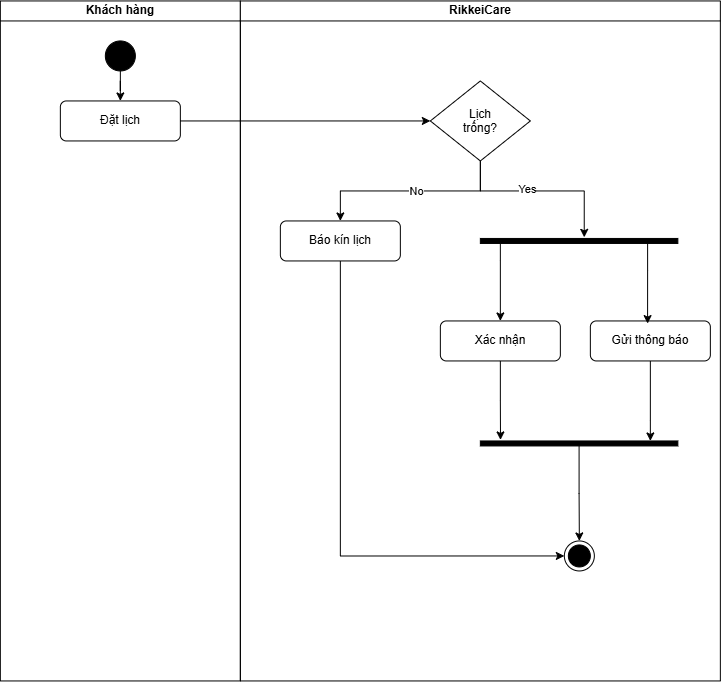

The diagram above was exported from draw.io. Its source (the exported page's mxGraphModel, read from the mxfile embedded in the PNG):
<mxGraphModel dx="1152" dy="694" grid="1" gridSize="10" guides="1" tooltips="1" connect="1" arrows="1" fold="1" page="1" pageScale="1" pageWidth="827" pageHeight="1169" math="0" shadow="0">
  <root>
    <mxCell id="0" />
    <mxCell id="1" parent="0" />
    <mxCell id="Dtwcg6Ur9qLuf2TaajCZ-1" parent="1" style="swimlane;startSize=20;whiteSpace=wrap;html=1;" value="Khách hàng" vertex="1">
      <mxGeometry height="680" width="240" x="270" y="170" as="geometry" />
    </mxCell>
    <mxCell id="Dtwcg6Ur9qLuf2TaajCZ-2" edge="1" parent="Dtwcg6Ur9qLuf2TaajCZ-1" source="Dtwcg6Ur9qLuf2TaajCZ-3" style="edgeStyle=orthogonalEdgeStyle;rounded=0;orthogonalLoop=1;jettySize=auto;html=1;" target="Dtwcg6Ur9qLuf2TaajCZ-4" value="">
      <mxGeometry relative="1" as="geometry" />
    </mxCell>
    <mxCell id="Dtwcg6Ur9qLuf2TaajCZ-3" parent="Dtwcg6Ur9qLuf2TaajCZ-1" style="ellipse;fillColor=strokeColor;html=1;" value="" vertex="1">
      <mxGeometry height="30" width="30" x="105" y="40" as="geometry" />
    </mxCell>
    <mxCell id="Dtwcg6Ur9qLuf2TaajCZ-4" parent="Dtwcg6Ur9qLuf2TaajCZ-1" style="rounded=1;whiteSpace=wrap;html=1;" value="Đặt lịch" vertex="1">
      <mxGeometry height="40" width="120" x="60" y="100" as="geometry" />
    </mxCell>
    <mxCell id="Dtwcg6Ur9qLuf2TaajCZ-5" parent="1" style="swimlane;startSize=20;whiteSpace=wrap;html=1;" value="RikkeiCare" vertex="1">
      <mxGeometry height="680" width="480" x="510" y="170" as="geometry" />
    </mxCell>
    <mxCell id="Dtwcg6Ur9qLuf2TaajCZ-6" edge="1" parent="Dtwcg6Ur9qLuf2TaajCZ-5" source="Dtwcg6Ur9qLuf2TaajCZ-8" style="edgeStyle=orthogonalEdgeStyle;rounded=0;orthogonalLoop=1;jettySize=auto;html=1;exitX=0.5;exitY=1;exitDx=0;exitDy=0;entryX=0.5;entryY=0;entryDx=0;entryDy=0;" target="Dtwcg6Ur9qLuf2TaajCZ-10">
      <mxGeometry relative="1" as="geometry" />
    </mxCell>
    <mxCell id="Dtwcg6Ur9qLuf2TaajCZ-7" connectable="0" parent="Dtwcg6Ur9qLuf2TaajCZ-6" style="edgeLabel;html=1;align=center;verticalAlign=middle;resizable=0;points=[];" value="No" vertex="1">
      <mxGeometry relative="1" x="-0.0551" as="geometry">
        <mxPoint as="offset" />
      </mxGeometry>
    </mxCell>
    <mxCell id="Dtwcg6Ur9qLuf2TaajCZ-8" parent="Dtwcg6Ur9qLuf2TaajCZ-5" style="rhombus;whiteSpace=wrap;html=1;shapeInside=1;" value="Lịch trống?&lt;div&gt;&lt;br/&gt;&lt;/div&gt;" vertex="1">
      <mxGeometry height="80" width="100" x="190" y="80" as="geometry" />
    </mxCell>
    <mxCell id="Dtwcg6Ur9qLuf2TaajCZ-9" edge="1" parent="Dtwcg6Ur9qLuf2TaajCZ-5" source="Dtwcg6Ur9qLuf2TaajCZ-10" style="edgeStyle=orthogonalEdgeStyle;rounded=0;orthogonalLoop=1;jettySize=auto;html=1;entryX=0;entryY=0.5;entryDx=0;entryDy=0;" target="Dtwcg6Ur9qLuf2TaajCZ-18">
      <mxGeometry relative="1" as="geometry">
        <Array as="points">
          <mxPoint x="100" y="555" />
        </Array>
      </mxGeometry>
    </mxCell>
    <mxCell id="Dtwcg6Ur9qLuf2TaajCZ-10" parent="Dtwcg6Ur9qLuf2TaajCZ-5" style="rounded=1;whiteSpace=wrap;html=1;" value="Báo kín lịch" vertex="1">
      <mxGeometry height="40" width="120" x="40" y="220" as="geometry" />
    </mxCell>
    <mxCell id="Dtwcg6Ur9qLuf2TaajCZ-11" edge="1" parent="Dtwcg6Ur9qLuf2TaajCZ-5" source="Dtwcg6Ur9qLuf2TaajCZ-12" style="edgeStyle=orthogonalEdgeStyle;rounded=0;orthogonalLoop=1;jettySize=auto;html=1;" target="Dtwcg6Ur9qLuf2TaajCZ-15">
      <mxGeometry relative="1" as="geometry">
        <Array as="points">
          <mxPoint x="260" y="260" />
          <mxPoint x="260" y="260" />
        </Array>
      </mxGeometry>
    </mxCell>
    <mxCell id="Dtwcg6Ur9qLuf2TaajCZ-12" parent="Dtwcg6Ur9qLuf2TaajCZ-5" style="html=1;points=[];perimeter=orthogonalPerimeter;fillColor=strokeColor;direction=south;" value="" vertex="1">
      <mxGeometry height="5" width="197.5" x="240" y="237.5" as="geometry" />
    </mxCell>
    <mxCell id="Dtwcg6Ur9qLuf2TaajCZ-13" edge="1" parent="Dtwcg6Ur9qLuf2TaajCZ-5" source="Dtwcg6Ur9qLuf2TaajCZ-14" style="edgeStyle=orthogonalEdgeStyle;rounded=0;orthogonalLoop=1;jettySize=auto;html=1;" target="Dtwcg6Ur9qLuf2TaajCZ-17" value="">
      <mxGeometry relative="1" as="geometry">
        <Array as="points">
          <mxPoint x="410" y="420" />
          <mxPoint x="410" y="420" />
        </Array>
      </mxGeometry>
    </mxCell>
    <mxCell id="Dtwcg6Ur9qLuf2TaajCZ-14" parent="Dtwcg6Ur9qLuf2TaajCZ-5" style="rounded=1;whiteSpace=wrap;html=1;" value="Gửi thông báo" vertex="1">
      <mxGeometry height="40" width="120" x="350" y="320" as="geometry" />
    </mxCell>
    <mxCell id="Dtwcg6Ur9qLuf2TaajCZ-15" parent="Dtwcg6Ur9qLuf2TaajCZ-5" style="rounded=1;whiteSpace=wrap;html=1;" value="Xác nhận" vertex="1">
      <mxGeometry height="40" width="120" x="200" y="320" as="geometry" />
    </mxCell>
    <mxCell id="Dtwcg6Ur9qLuf2TaajCZ-16" edge="1" parent="Dtwcg6Ur9qLuf2TaajCZ-5" source="Dtwcg6Ur9qLuf2TaajCZ-17" style="edgeStyle=orthogonalEdgeStyle;rounded=0;orthogonalLoop=1;jettySize=auto;html=1;" target="Dtwcg6Ur9qLuf2TaajCZ-18" value="">
      <mxGeometry relative="1" as="geometry" />
    </mxCell>
    <mxCell id="Dtwcg6Ur9qLuf2TaajCZ-17" parent="Dtwcg6Ur9qLuf2TaajCZ-5" style="html=1;points=[];perimeter=orthogonalPerimeter;fillColor=strokeColor;direction=south;" value="" vertex="1">
      <mxGeometry height="5" width="197.5" x="240" y="440" as="geometry" />
    </mxCell>
    <mxCell id="Dtwcg6Ur9qLuf2TaajCZ-18" parent="Dtwcg6Ur9qLuf2TaajCZ-5" style="ellipse;html=1;shape=endState;fillColor=strokeColor;" value="" vertex="1">
      <mxGeometry height="30" width="30" x="324" y="540" as="geometry" />
    </mxCell>
    <mxCell id="Dtwcg6Ur9qLuf2TaajCZ-19" edge="1" parent="Dtwcg6Ur9qLuf2TaajCZ-5" source="Dtwcg6Ur9qLuf2TaajCZ-8" style="edgeStyle=orthogonalEdgeStyle;rounded=0;orthogonalLoop=1;jettySize=auto;html=1;entryX=-0.223;entryY=0.474;entryDx=0;entryDy=0;entryPerimeter=0;" target="Dtwcg6Ur9qLuf2TaajCZ-12">
      <mxGeometry relative="1" as="geometry">
        <Array as="points">
          <mxPoint x="240" y="190" />
          <mxPoint x="343.9" y="190" />
        </Array>
        <mxPoint x="344.08000000000004" y="230" as="targetPoint" />
      </mxGeometry>
    </mxCell>
    <mxCell id="Dtwcg6Ur9qLuf2TaajCZ-20" connectable="0" parent="Dtwcg6Ur9qLuf2TaajCZ-19" style="edgeLabel;html=1;align=center;verticalAlign=middle;resizable=0;points=[];" value="Yes" vertex="1">
      <mxGeometry relative="1" x="-0.147" y="2" as="geometry">
        <mxPoint as="offset" />
      </mxGeometry>
    </mxCell>
    <mxCell id="Dtwcg6Ur9qLuf2TaajCZ-21" edge="1" parent="Dtwcg6Ur9qLuf2TaajCZ-5" source="Dtwcg6Ur9qLuf2TaajCZ-12" style="edgeStyle=orthogonalEdgeStyle;rounded=0;orthogonalLoop=1;jettySize=auto;html=1;entryX=0.477;entryY=0.066;entryDx=0;entryDy=0;entryPerimeter=0;" target="Dtwcg6Ur9qLuf2TaajCZ-14">
      <mxGeometry relative="1" as="geometry">
        <Array as="points">
          <mxPoint x="407.24" y="270" />
          <mxPoint x="407.24" y="270" />
        </Array>
      </mxGeometry>
    </mxCell>
    <mxCell id="Dtwcg6Ur9qLuf2TaajCZ-22" edge="1" parent="Dtwcg6Ur9qLuf2TaajCZ-5" source="Dtwcg6Ur9qLuf2TaajCZ-15" style="edgeStyle=orthogonalEdgeStyle;rounded=0;orthogonalLoop=1;jettySize=auto;html=1;entryX=-0.206;entryY=0.898;entryDx=0;entryDy=0;entryPerimeter=0;" target="Dtwcg6Ur9qLuf2TaajCZ-17">
      <mxGeometry relative="1" as="geometry" />
    </mxCell>
    <mxCell id="Dtwcg6Ur9qLuf2TaajCZ-23" edge="1" parent="1" source="Dtwcg6Ur9qLuf2TaajCZ-4" style="edgeStyle=orthogonalEdgeStyle;rounded=0;orthogonalLoop=1;jettySize=auto;html=1;entryX=0;entryY=0.5;entryDx=0;entryDy=0;" target="Dtwcg6Ur9qLuf2TaajCZ-8">
      <mxGeometry relative="1" as="geometry" />
    </mxCell>
  </root>
</mxGraphModel>